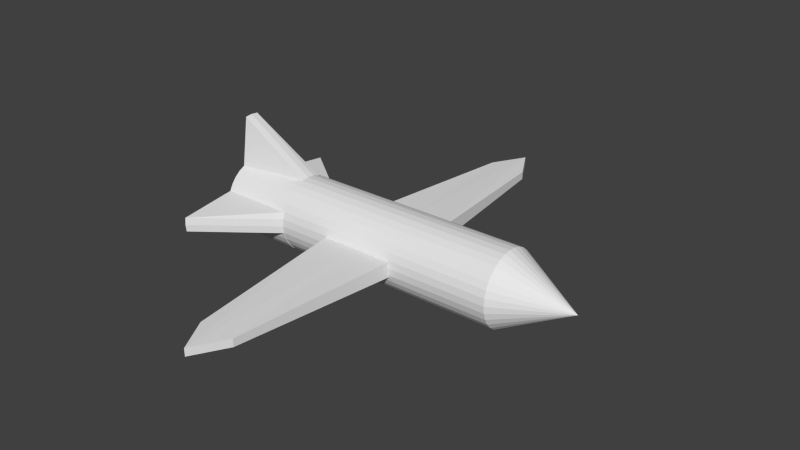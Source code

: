 # Source: airplaneWhole.blend  (saved by Blender 2.71.0; exported with 4.5.12 LTS)
import bpy
from mathutils import Matrix  # noqa: F401  (used for matrix-valued properties, if any)

bpy.ops.wm.read_factory_settings(use_empty=True)
scene = bpy.context.scene
scene.name = 'Scene'

# ---- collections
col_collection_1 = bpy.data.collections.new('Collection 1'); scene.collection.children.link(col_collection_1)

# ---- materials (node trees are filled in below, after node groups)
mat_material = bpy.data.materials.new('Material')
mat_material.alpha_threshold = 0.0
mat_material.use_transparent_shadow = False
mat_material.roughness = 0.5
mat_material.line_color = (0.0, 0.0, 0.0, 1.0)
mat_material_001 = bpy.data.materials.new('Material.001')
mat_material_001.alpha_threshold = 0.0
mat_material_001.use_transparent_shadow = False
mat_material_001.roughness = 0.5
mat_material_001.line_color = (0.0, 0.0, 0.0, 1.0)
mat_material_002 = bpy.data.materials.new('Material.002')
mat_material_002.alpha_threshold = 0.0
mat_material_002.use_transparent_shadow = False
mat_material_002.roughness = 0.5
mat_material_002.line_color = (0.0, 0.0, 0.0, 1.0)
mat_material_003 = bpy.data.materials.new('Material.003')
mat_material_003.alpha_threshold = 0.0
mat_material_003.use_transparent_shadow = False
mat_material_003.roughness = 0.5
mat_material_003.line_color = (0.0, 0.0, 0.0, 1.0)

# ---- material node trees

# ---- world
world_world = bpy.data.worlds.new('World'); scene.world = world_world
world_world.color = (0.05088, 0.05088, 0.05088)
world_world.use_sun_shadow = False
world_world.sun_shadow_jitter_overblur = 0.0
world_world.cycles.sampling_method = 'MANUAL'
world_world.cycles.sample_map_resolution = 256

# ---- meshes
me_cube = bpy.data.meshes.new('Cube')
me_cube.from_pydata([(3.41, 0.9239, 0.3589), (5.41, 0.9239, 0.3661), (3.406, 0.9912, 0.1712), (5.406, 2.491, 0.1784), (3.412, 1.0, -0.02375), (5.407, 2.51, -0.01666), (5.41, 0.8315, 0.539), (3.41, 0.8315, 0.5318), (5.409, 0.7071, 0.6906), (3.409, 0.7071, 0.6833), (5.409, 0.5556, 0.8149), (3.409, 0.5556, 0.8077), (5.408, 0.3827, 0.9073), (3.408, 0.3827, 0.9001), (5.408, 0.1951, 0.9642), (3.408, 0.1951, 0.957), (5.408, 6.339e-07, 0.9834), (3.408, 4.584e-07, 0.9762), (5.408, -0.1951, 0.9642), (3.408, -0.1951, 0.957), (5.408, -0.3827, 0.9073), (3.408, -0.3827, 0.9001), (5.409, -0.5556, 0.8149), (3.409, -0.5556, 0.8077), (5.409, -0.7071, 0.6906), (3.409, -0.7071, 0.6833), (5.41, -0.8315, 0.539), (3.41, -0.8315, 0.5318), (5.41, -0.9239, 0.3661), (3.41, -0.9239, 0.3589), (5.411, -2.481, 0.1785), (3.411, -0.9808, 0.1713), (5.412, -2.5, -0.01655), (3.412, -1.0, -0.02375), (5.412, -2.481, -0.2116), (3.412, -0.9808, -0.2188), (5.413, -0.9239, -0.3992), (3.413, -0.9239, -0.4064), (5.414, -0.8315, -0.5721), (3.414, -0.8315, -0.5793), (5.414, -0.7071, -0.7236), (3.414, -0.7071, -0.7309), (5.415, -0.5556, -0.848), (3.415, -0.5556, -0.8552), (5.415, -0.3827, -0.9404), (3.415, -0.3827, -0.9476), (5.409, -0.1951, -2.264), (3.415, -0.1951, -1.005), (5.409, 1.24e-06, -2.283), (3.415, 1.175e-06, -1.024), (5.409, 0.1951, -2.264), (3.415, 0.1951, -1.005), (5.415, 0.3827, -0.9404), (3.415, 0.3827, -0.9476), (5.415, 0.5556, -0.848), (3.415, 0.5556, -0.8552), (5.414, 0.7071, -0.7236), (3.414, 0.7071, -0.7309), (5.414, 0.8315, -0.5721), (3.414, 0.8315, -0.5793), (5.413, 0.9239, -0.3992), (3.413, 0.9239, -0.4064), (5.408, 2.491, -0.2117), (3.412, 0.9808, -0.2188), (-4.641, 0.04789, -0.04166), (3.604, 0.9304, 0.3353), (-4.641, 0.04789, -0.04166), (3.606, 0.9854, 0.1472), (-4.641, 0.04789, -0.04166), (3.607, 1.003, -0.04812), (-2.781, 1.041, -0.05139), (-2.782, 1.024, 0.1439), (3.602, 0.8398, 0.5091), (-4.641, 0.04789, -0.04166), (3.599, 0.717, 0.662), (-4.641, 0.04789, -0.04166), (3.595, 0.5668, 0.7879), (-4.641, 0.04789, -0.04166), (3.591, 0.395, 0.882), (-4.641, 0.04789, -0.04166), (3.587, 0.208, 0.9409), (-4.641, 0.04789, -0.04166), (3.582, 0.01318, 0.9621), (-4.641, 0.04789, -0.04166), (3.578, -0.182, 0.9449), (-4.641, 0.04789, -0.04166), (3.574, -0.3702, 0.8899), (-4.641, 0.04789, -0.04166), (3.57, -0.544, 0.7993), (-4.641, 0.04789, -0.04166), (3.567, -0.6967, 0.6765), (-4.641, 0.04789, -0.04166), (3.564, -0.8226, 0.5262), (-4.641, 0.04789, -0.04166), (3.563, -0.9168, 0.3543), (-4.641, 0.04789, -0.04166), (3.562, -0.9756, 0.1673), (-4.641, 0.04789, -0.04166), (3.562, -0.9968, -0.02758), (-4.641, 0.04789, -0.04166), (3.562, -0.9796, -0.2229), (-4.641, 0.04789, -0.04166), (3.564, -0.9247, -0.411), (-4.641, 0.04789, -0.04166), (3.566, -0.8341, -0.5848), (-4.641, 0.04789, -0.04166), (3.569, -0.7113, -0.7377), (-4.641, 0.04789, -0.04166), (3.573, -0.5611, -0.8636), (-4.641, 0.04789, -0.04166), (3.577, -0.3892, -0.9577), (-4.641, 0.04789, -0.04166), (3.581, -0.2023, -1.017), (-4.641, 0.04789, -0.04166), (3.586, -0.007447, -1.038), (-4.641, 0.04789, -0.04166), (3.59, 0.1878, -1.021), (-4.641, 0.04789, -0.04166), (3.594, 0.3759, -0.9656), (-4.641, 0.04789, -0.04166), (3.598, 0.5497, -0.875), (-4.641, 0.04789, -0.04166), (3.601, 0.7025, -0.7522), (-4.641, 0.04789, -0.04166), (3.604, 0.8284, -0.6019), (-4.641, 0.04789, -0.04166), (3.606, 0.9225, -0.43), (-4.641, 0.04789, -0.04166), (3.606, 0.9813, -0.243), (-4.641, 0.04789, -0.04166), (-2.783, 0.969, 0.3321), (-2.786, 0.8784, 0.5059), (-2.789, 0.7557, 0.6587), (-2.792, 0.6054, 0.7846), (-2.797, 0.4336, 0.8788), (-2.801, 0.2466, 0.9376), (-2.805, 0.05179, 0.9588), (-2.81, -0.1434, 0.9416), (-2.814, -0.3316, 0.8866), (-2.818, -0.5053, 0.796), (-2.821, -0.6581, 0.6732), (-2.823, -0.784, 0.523), (-2.825, -0.8782, 0.351), (-2.826, -0.937, 0.164), (-2.826, -0.9582, -0.03084), (-2.825, -0.941, -0.2261), (-2.824, -0.8861, -0.4143), (-2.821, -0.7955, -0.5881), (-2.818, -0.6727, -0.7409), (-2.815, -0.5225, -0.8668), (-2.811, -0.3506, -0.961), (-2.806, -0.1637, -1.02), (-2.802, 0.03116, -1.041), (-2.798, 0.2264, -1.024), (-2.793, 0.4145, -0.9689), (-2.79, 0.5883, -0.8782), (-2.786, 0.7411, -0.7554), (-2.784, 0.867, -0.6052), (-2.782, 0.9611, -0.4333), (-2.781, 1.02, -0.2463), (-0.05838, -0.931, -0.1902), (-0.05647, -0.931, 0.2265), (1.944, -0.931, 0.2174), (1.942, -0.931, -0.1993), (0.4305, -5.444, -0.09063), (0.4315, -5.444, 0.1225), (1.455, -5.444, 0.1179), (1.454, -5.444, -0.0953), (0.9416, -0.931, -0.1947), (0.9435, -0.931, 0.222), (0.9421, -6.34, -0.09296), (0.9431, -6.34, 0.1202), (0.007572, 0.9476, 0.1904), (0.005669, 0.9476, -0.2263), (2.006, 0.9476, -0.2354), (2.008, 0.9476, 0.1813), (0.4955, 5.461, 0.0864), (0.4945, 5.461, -0.1268), (1.518, 5.461, -0.1314), (1.519, 5.461, 0.08173), (1.008, 0.9476, 0.1858), (1.006, 0.9476, -0.2309), (1.007, 6.357, 0.08406), (1.006, 6.357, -0.1291)], [], [(3, 2, 0, 1), (5, 4, 2, 3), (1, 0, 7, 6), (6, 7, 9, 8), (8, 9, 11, 10), (10, 11, 13, 12), (12, 13, 15, 14), (14, 15, 17, 16), (16, 17, 19, 18), (18, 19, 21, 20), (20, 21, 23, 22), (22, 23, 25, 24), (24, 25, 27, 26), (26, 27, 29, 28), (28, 29, 31, 30), (30, 31, 33, 32), (32, 33, 35, 34), (34, 35, 37, 36), (36, 37, 39, 38), (38, 39, 41, 40), (40, 41, 43, 42), (42, 43, 45, 44), (44, 45, 47, 46), (46, 47, 49, 48), (48, 49, 51, 50), (50, 51, 53, 52), (52, 53, 55, 54), (54, 55, 57, 56), (56, 57, 59, 58), (58, 59, 61, 60), (62, 63, 4, 5), (5, 3, 1, 6, 8, 10, 12, 14, 16, 18, 20, 22, 24, 26, 28, 30, 32, 34, 36, 38, 40, 42, 44, 46, 48, 50, 52, 54, 56, 58, 60, 62), (60, 61, 63, 62), (0, 2, 4, 63, 61, 59, 57, 55, 53, 51, 49, 47, 45, 43, 41, 39, 37, 35, 33, 31, 29, 27, 25, 23, 21, 19, 17, 15, 13, 11, 9, 7), (124, 157, 158, 126), (71, 66, 64, 130), (70, 68, 66, 71), (128, 159, 70, 69), (120, 155, 156, 122), (130, 64, 73, 131), (118, 154, 155, 120), (131, 73, 75, 132), (116, 153, 154, 118), (132, 75, 77, 133), (114, 152, 153, 116), (133, 77, 79, 134), (112, 151, 152, 114), (134, 79, 81, 135), (110, 150, 151, 112), (135, 81, 83, 136), (108, 149, 150, 110), (136, 83, 85, 137), (106, 148, 149, 108), (137, 85, 87, 138), (104, 147, 148, 106), (138, 87, 89, 139), (102, 146, 147, 104), (139, 89, 91, 140), (100, 145, 146, 102), (140, 91, 93, 141), (98, 144, 145, 100), (141, 93, 95, 142), (96, 143, 144, 98), (142, 95, 97, 143), (94, 142, 143, 96), (143, 97, 99, 144), (92, 141, 142, 94), (144, 99, 101, 145), (90, 140, 141, 92), (145, 101, 103, 146), (88, 139, 140, 90), (146, 103, 105, 147), (86, 138, 139, 88), (147, 105, 107, 148), (84, 137, 138, 86), (148, 107, 109, 149), (82, 136, 137, 84), (149, 109, 111, 150), (80, 135, 136, 82), (150, 111, 113, 151), (78, 134, 135, 80), (151, 113, 115, 152), (76, 133, 134, 78), (152, 115, 117, 153), (74, 132, 133, 76), (153, 117, 119, 154), (72, 131, 132, 74), (154, 119, 121, 155), (65, 130, 131, 72), (155, 121, 123, 156), (69, 70, 71, 67), (156, 123, 125, 157), (67, 71, 130, 65), (126, 158, 159, 128), (157, 125, 127, 158), (159, 129, 68, 70), (69, 67, 65, 72, 74, 76, 78, 80, 82, 84, 86, 88, 90, 92, 94, 96, 98, 100, 102, 104, 106, 108, 110, 112, 114, 116, 118, 120, 122, 124, 126, 128), (158, 127, 129, 159), (122, 156, 157, 124), (64, 66, 68, 129, 127, 125, 123, 121, 119, 117, 115, 113, 111, 109, 107, 105, 103, 101, 99, 97, 95, 93, 91, 89, 87, 85, 83, 81, 79, 77, 75, 73), (168, 169, 162, 163), (170, 167, 166, 171), (160, 164, 165, 161), (169, 171, 166, 162), (162, 166, 167, 163), (170, 168, 163, 167), (160, 161, 169, 168), (164, 170, 171, 165), (161, 165, 171, 169), (164, 160, 168, 170), (180, 181, 174, 175), (182, 179, 178, 183), (172, 176, 177, 173), (181, 183, 178, 174), (174, 178, 179, 175), (182, 180, 175, 179), (172, 173, 181, 180), (176, 182, 183, 177), (173, 177, 183, 181), (176, 172, 180, 182)])
me_cube.polygons.foreach_set('material_index', [1, 1, 1, 1, 1, 1, 1, 1, 1, 1, 1, 1, 1, 1, 1, 1, 1, 1, 1, 1, 1, 1, 1, 1, 1, 1, 1, 1, 1, 1, 1, 1, 1, 1, 0, 0, 0, 0, 0, 0, 0, 0, 0, 0, 0, 0, 0, 0, 0, 0, 0, 0, 0, 0, 0, 0, 0, 0, 0, 0, 0, 0, 0, 0, 0, 0, 0, 0, 0, 0, 0, 0, 0, 0, 0, 0, 0, 0, 0, 0, 0, 0, 0, 0, 0, 0, 0, 0, 0, 0, 0, 0, 0, 0, 0, 0, 0, 0, 0, 0, 2, 2, 2, 2, 2, 2, 2, 2, 2, 2, 3, 3, 3, 3, 3, 3, 3, 3, 3, 3])
me_cube.materials.append(mat_material)
me_cube.materials.append(mat_material_001)
me_cube.materials.append(mat_material_002)
me_cube.materials.append(mat_material_003)
me_cube.use_remesh_preserve_volume = False
me_cube.use_remesh_preserve_attributes = False
me_cube.use_mirror_vertex_groups = False
me_cube.update()

# ---- objects
ob_cube_001 = bpy.data.objects.new('Cube.001', me_cube)

# ---- transforms, parenting, visibility, modifiers, constraints
ob_cube_001.location = (0.3162, 0.0, 0.0)
ob_cube_001.rotation_euler = (3.142, 0.004568, 3.142)
ob_cube_001.lock_rotations_4d = False
ob_cube_001.empty_display_type = 'ARROWS'
ob_cube_001.lineart.crease_threshold = 0.0

# ---- collection membership
col_collection_1.objects.link(ob_cube_001)

# ---- scene / render settings (as saved in the file)
scene.frame_start = 1; scene.frame_end = 250; scene.frame_set(1)
scene.render.engine = 'BLENDER_EEVEE_NEXT'
scene.render.resolution_percentage = 50
scene.render.dither_intensity = 0.0
scene.cycles.use_denoising = False
scene.cycles.samples = 10
scene.cycles.sampling_pattern = 'TABULATED_SOBOL'
scene.cycles.light_sampling_threshold = 0.0
scene.cycles.use_adaptive_sampling = False
scene.cycles.use_light_tree = False
scene.cycles.blur_glossy = 0.0
scene.cycles.volume_bounces = 1
scene.cycles.pixel_filter_type = 'GAUSSIAN'
scene.cycles.sample_clamp_indirect = 0.0
scene.view_settings.view_transform = 'Standard'
bpy.context.view_layer.update()

# ---- added for rendering (the .blend has no active camera and no usable light): camera, sun
cam_auto = bpy.data.cameras.new('AutoCamera')
cam_auto.lens = 50.0
cam_auto.sensor_width = 36.0
cam_auto.clip_end = 1000.0
ob_auto_camera = bpy.data.objects.new('AutoCamera', cam_auto)
scene.collection.objects.link(ob_auto_camera)
ob_auto_camera.location = (15.231, -18.3571, 12.8917)
ob_auto_camera.rotation_euler = (1.09748, -7.21219e-08, 0.694738)
scene.camera = ob_auto_camera
light_auto_sun = bpy.data.lights.new('AutoSun', 'SUN')
light_auto_sun.energy = 3.0
light_auto_sun.angle = 0.0523599
ob_auto_sun = bpy.data.objects.new('AutoSun', light_auto_sun)
scene.collection.objects.link(ob_auto_sun)
ob_auto_sun.rotation_euler = (0.872665, 0.174533, 0.523599)
bpy.context.view_layer.update()
